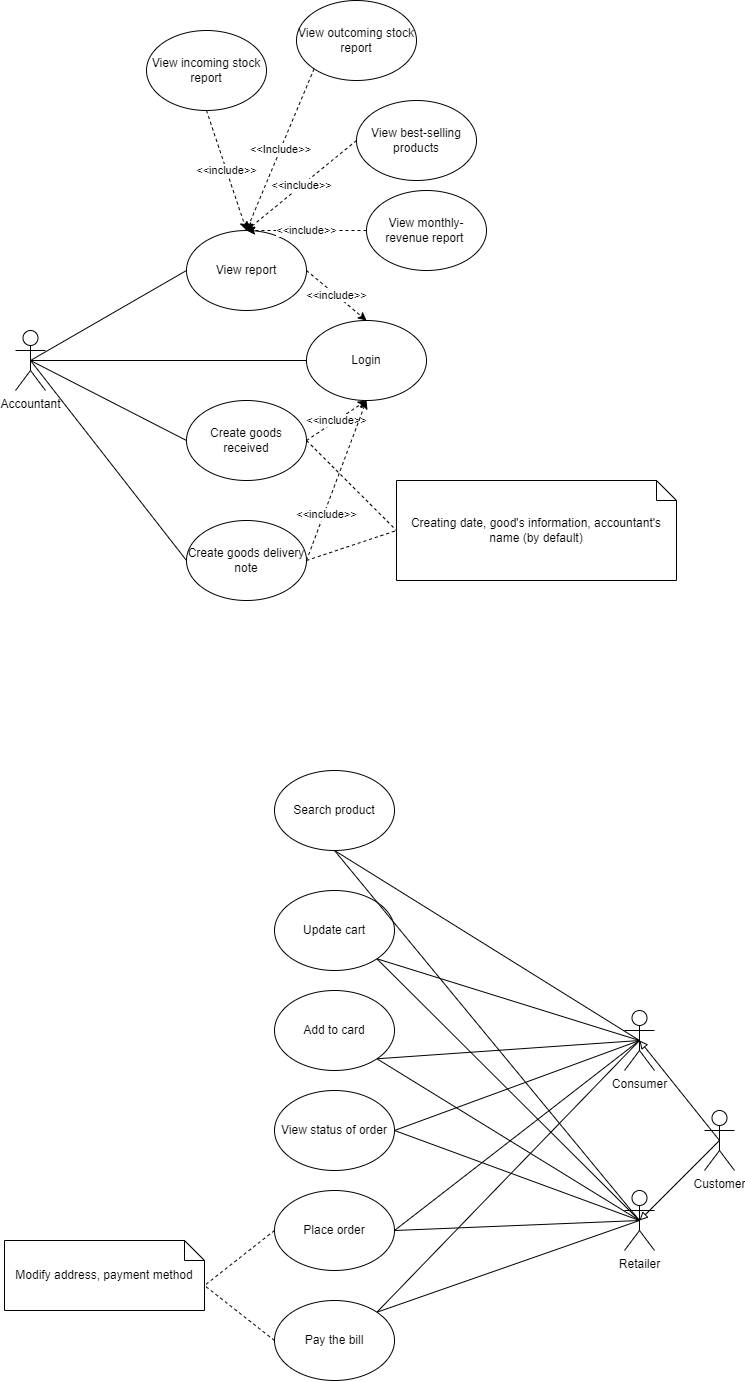

The diagram above was exported from draw.io. Its source (the exported page's mxGraphModel, read from the mxfile embedded in the PNG):
<mxGraphModel dx="1100" dy="1812" grid="1" gridSize="10" guides="1" tooltips="1" connect="1" arrows="1" fold="1" page="1" pageScale="1" pageWidth="827" pageHeight="1169" math="0" shadow="0">
  <root>
    <mxCell id="0" />
    <mxCell id="1" parent="0" />
    <mxCell id="moHxFJse2ORtcdzaU0eU-1" value="Accountant" style="shape=umlActor;verticalLabelPosition=bottom;verticalAlign=top;html=1;outlineConnect=0;" parent="1" vertex="1">
      <mxGeometry x="60" y="-20" width="30" height="60" as="geometry" />
    </mxCell>
    <mxCell id="moHxFJse2ORtcdzaU0eU-2" value="Login" style="ellipse;whiteSpace=wrap;html=1;" parent="1" vertex="1">
      <mxGeometry x="351" y="-30" width="120" height="80" as="geometry" />
    </mxCell>
    <mxCell id="moHxFJse2ORtcdzaU0eU-3" value="View report" style="ellipse;whiteSpace=wrap;html=1;" parent="1" vertex="1">
      <mxGeometry x="231" y="-120" width="120" height="80" as="geometry" />
    </mxCell>
    <mxCell id="moHxFJse2ORtcdzaU0eU-4" value="Create goods received" style="ellipse;whiteSpace=wrap;html=1;" parent="1" vertex="1">
      <mxGeometry x="231" y="50" width="120" height="80" as="geometry" />
    </mxCell>
    <mxCell id="moHxFJse2ORtcdzaU0eU-5" value="Create goods delivery note" style="ellipse;whiteSpace=wrap;html=1;" parent="1" vertex="1">
      <mxGeometry x="231" y="170" width="120" height="80" as="geometry" />
    </mxCell>
    <mxCell id="moHxFJse2ORtcdzaU0eU-6" value="" style="endArrow=none;html=1;rounded=0;exitX=0.5;exitY=0.5;exitDx=0;exitDy=0;exitPerimeter=0;entryX=0;entryY=0.5;entryDx=0;entryDy=0;endFill=0;" parent="1" source="moHxFJse2ORtcdzaU0eU-1" target="moHxFJse2ORtcdzaU0eU-2" edge="1">
      <mxGeometry width="50" height="50" relative="1" as="geometry">
        <mxPoint x="501" y="-80" as="sourcePoint" />
        <mxPoint x="551" y="-130" as="targetPoint" />
      </mxGeometry>
    </mxCell>
    <mxCell id="moHxFJse2ORtcdzaU0eU-7" value="" style="endArrow=none;html=1;rounded=0;exitX=0.5;exitY=0.5;exitDx=0;exitDy=0;exitPerimeter=0;entryX=0;entryY=0.5;entryDx=0;entryDy=0;endFill=0;" parent="1" source="moHxFJse2ORtcdzaU0eU-1" target="moHxFJse2ORtcdzaU0eU-3" edge="1">
      <mxGeometry width="50" height="50" relative="1" as="geometry">
        <mxPoint x="501" y="-80" as="sourcePoint" />
        <mxPoint x="551" y="-130" as="targetPoint" />
      </mxGeometry>
    </mxCell>
    <mxCell id="moHxFJse2ORtcdzaU0eU-8" value="" style="endArrow=none;html=1;rounded=0;exitX=0.5;exitY=0.5;exitDx=0;exitDy=0;exitPerimeter=0;entryX=0;entryY=0.5;entryDx=0;entryDy=0;endFill=0;" parent="1" source="moHxFJse2ORtcdzaU0eU-1" target="moHxFJse2ORtcdzaU0eU-4" edge="1">
      <mxGeometry width="50" height="50" relative="1" as="geometry">
        <mxPoint x="501" y="-80" as="sourcePoint" />
        <mxPoint x="551" y="-130" as="targetPoint" />
      </mxGeometry>
    </mxCell>
    <mxCell id="moHxFJse2ORtcdzaU0eU-9" value="" style="endArrow=none;html=1;rounded=0;exitX=0.5;exitY=0.5;exitDx=0;exitDy=0;exitPerimeter=0;entryX=0;entryY=0.5;entryDx=0;entryDy=0;endFill=0;" parent="1" source="moHxFJse2ORtcdzaU0eU-1" target="moHxFJse2ORtcdzaU0eU-5" edge="1">
      <mxGeometry width="50" height="50" relative="1" as="geometry">
        <mxPoint x="501" y="-80" as="sourcePoint" />
        <mxPoint x="551" y="-130" as="targetPoint" />
      </mxGeometry>
    </mxCell>
    <mxCell id="m1RHLRCM7rhA6VXPZaCU-1" value="&amp;lt;&amp;lt;include&amp;gt;&amp;gt;" style="endArrow=classic;html=1;rounded=0;entryX=0.5;entryY=0;entryDx=0;entryDy=0;exitX=0.5;exitY=1;exitDx=0;exitDy=0;dashed=1;" parent="1" source="m1RHLRCM7rhA6VXPZaCU-2" target="moHxFJse2ORtcdzaU0eU-3" edge="1">
      <mxGeometry width="50" height="50" relative="1" as="geometry">
        <mxPoint x="471" y="-450" as="sourcePoint" />
        <mxPoint x="601" y="-230" as="targetPoint" />
      </mxGeometry>
    </mxCell>
    <mxCell id="m1RHLRCM7rhA6VXPZaCU-2" value="View incoming stock report" style="ellipse;whiteSpace=wrap;html=1;" parent="1" vertex="1">
      <mxGeometry x="191" y="-320" width="120" height="80" as="geometry" />
    </mxCell>
    <mxCell id="m1RHLRCM7rhA6VXPZaCU-3" value="View outcoming stock report" style="ellipse;whiteSpace=wrap;html=1;" parent="1" vertex="1">
      <mxGeometry x="341" y="-350" width="120" height="80" as="geometry" />
    </mxCell>
    <mxCell id="m1RHLRCM7rhA6VXPZaCU-4" value="&amp;lt;&amp;lt;Include&amp;gt;&amp;gt;" style="endArrow=classic;html=1;rounded=0;entryX=0.5;entryY=0;entryDx=0;entryDy=0;exitX=0;exitY=1;exitDx=0;exitDy=0;dashed=1;" parent="1" source="m1RHLRCM7rhA6VXPZaCU-3" target="moHxFJse2ORtcdzaU0eU-3" edge="1">
      <mxGeometry width="50" height="50" relative="1" as="geometry">
        <mxPoint x="611" y="-190" as="sourcePoint" />
        <mxPoint x="661" y="-240" as="targetPoint" />
      </mxGeometry>
    </mxCell>
    <mxCell id="m1RHLRCM7rhA6VXPZaCU-5" value="View best-selling products" style="ellipse;whiteSpace=wrap;html=1;" parent="1" vertex="1">
      <mxGeometry x="401" y="-250" width="120" height="80" as="geometry" />
    </mxCell>
    <mxCell id="m1RHLRCM7rhA6VXPZaCU-7" value="&amp;lt;&amp;lt;include&amp;gt;&amp;gt;" style="endArrow=classic;html=1;rounded=0;entryX=0.5;entryY=0;entryDx=0;entryDy=0;exitX=0;exitY=0.5;exitDx=0;exitDy=0;dashed=1;" parent="1" source="m1RHLRCM7rhA6VXPZaCU-5" target="moHxFJse2ORtcdzaU0eU-3" edge="1">
      <mxGeometry width="50" height="50" relative="1" as="geometry">
        <mxPoint x="561" y="-140" as="sourcePoint" />
        <mxPoint x="611" y="-190" as="targetPoint" />
      </mxGeometry>
    </mxCell>
    <mxCell id="m1RHLRCM7rhA6VXPZaCU-9" value="View monthly-revenue report&amp;nbsp;" style="ellipse;whiteSpace=wrap;html=1;" parent="1" vertex="1">
      <mxGeometry x="411" y="-160" width="120" height="80" as="geometry" />
    </mxCell>
    <mxCell id="m1RHLRCM7rhA6VXPZaCU-10" value="&amp;lt;&amp;lt;include&amp;gt;&amp;gt;" style="endArrow=classic;html=1;rounded=0;entryX=0.5;entryY=0;entryDx=0;entryDy=0;exitX=0;exitY=0.5;exitDx=0;exitDy=0;dashed=1;" parent="1" source="m1RHLRCM7rhA6VXPZaCU-9" target="moHxFJse2ORtcdzaU0eU-3" edge="1">
      <mxGeometry width="50" height="50" relative="1" as="geometry">
        <mxPoint x="561" y="-140" as="sourcePoint" />
        <mxPoint x="611" y="-190" as="targetPoint" />
      </mxGeometry>
    </mxCell>
    <mxCell id="m1RHLRCM7rhA6VXPZaCU-11" value="&amp;lt;&amp;lt;include&amp;gt;&amp;gt;" style="endArrow=classic;html=1;rounded=0;exitX=1;exitY=0.5;exitDx=0;exitDy=0;entryX=0.5;entryY=0;entryDx=0;entryDy=0;dashed=1;" parent="1" source="moHxFJse2ORtcdzaU0eU-3" target="moHxFJse2ORtcdzaU0eU-2" edge="1">
      <mxGeometry width="50" height="50" relative="1" as="geometry">
        <mxPoint x="561" y="-140" as="sourcePoint" />
        <mxPoint x="611" y="-190" as="targetPoint" />
      </mxGeometry>
    </mxCell>
    <mxCell id="m1RHLRCM7rhA6VXPZaCU-12" value="&amp;lt;&amp;lt;include&amp;gt;&amp;gt;" style="endArrow=classic;html=1;rounded=0;entryX=0.5;entryY=1;entryDx=0;entryDy=0;exitX=1;exitY=0.5;exitDx=0;exitDy=0;dashed=1;" parent="1" source="moHxFJse2ORtcdzaU0eU-4" target="moHxFJse2ORtcdzaU0eU-2" edge="1">
      <mxGeometry width="50" height="50" relative="1" as="geometry">
        <mxPoint x="571" y="-60" as="sourcePoint" />
        <mxPoint x="621" y="-110" as="targetPoint" />
      </mxGeometry>
    </mxCell>
    <mxCell id="m1RHLRCM7rhA6VXPZaCU-13" value="&amp;lt;&amp;lt;include&amp;gt;&amp;gt;" style="endArrow=classic;html=1;rounded=0;entryX=0.5;entryY=1;entryDx=0;entryDy=0;exitX=1;exitY=0.5;exitDx=0;exitDy=0;dashed=1;" parent="1" source="moHxFJse2ORtcdzaU0eU-5" target="moHxFJse2ORtcdzaU0eU-2" edge="1">
      <mxGeometry x="-0.4031" y="-2" width="50" height="50" relative="1" as="geometry">
        <mxPoint x="571" y="-60" as="sourcePoint" />
        <mxPoint x="621" y="-110" as="targetPoint" />
        <mxPoint y="1" as="offset" />
      </mxGeometry>
    </mxCell>
    <mxCell id="m1RHLRCM7rhA6VXPZaCU-14" value="Retailer" style="shape=umlActor;verticalLabelPosition=bottom;verticalAlign=top;html=1;outlineConnect=0;" parent="1" vertex="1">
      <mxGeometry x="669" y="840" width="30" height="60" as="geometry" />
    </mxCell>
    <mxCell id="m1RHLRCM7rhA6VXPZaCU-15" value="Consumer" style="shape=umlActor;verticalLabelPosition=bottom;verticalAlign=top;html=1;outlineConnect=0;" parent="1" vertex="1">
      <mxGeometry x="669" y="660" width="30" height="60" as="geometry" />
    </mxCell>
    <mxCell id="m1RHLRCM7rhA6VXPZaCU-16" value="" style="endArrow=none;html=1;rounded=0;entryX=1;entryY=1;entryDx=0;entryDy=0;exitX=0.5;exitY=0.5;exitDx=0;exitDy=0;exitPerimeter=0;endFill=0;" parent="1" source="m1RHLRCM7rhA6VXPZaCU-15" target="m1RHLRCM7rhA6VXPZaCU-17" edge="1">
      <mxGeometry width="50" height="50" relative="1" as="geometry">
        <mxPoint x="735" y="450" as="sourcePoint" />
        <mxPoint x="535" y="500" as="targetPoint" />
      </mxGeometry>
    </mxCell>
    <mxCell id="m1RHLRCM7rhA6VXPZaCU-17" value="Add to card" style="ellipse;whiteSpace=wrap;html=1;" parent="1" vertex="1">
      <mxGeometry x="319" y="640" width="120" height="80" as="geometry" />
    </mxCell>
    <mxCell id="m1RHLRCM7rhA6VXPZaCU-18" value="Search product" style="ellipse;whiteSpace=wrap;html=1;" parent="1" vertex="1">
      <mxGeometry x="319" y="420" width="120" height="80" as="geometry" />
    </mxCell>
    <mxCell id="m1RHLRCM7rhA6VXPZaCU-19" value="Place order" style="ellipse;whiteSpace=wrap;html=1;" parent="1" vertex="1">
      <mxGeometry x="319" y="840" width="120" height="80" as="geometry" />
    </mxCell>
    <mxCell id="m1RHLRCM7rhA6VXPZaCU-20" value="Update cart" style="ellipse;whiteSpace=wrap;html=1;" parent="1" vertex="1">
      <mxGeometry x="319" y="540" width="120" height="80" as="geometry" />
    </mxCell>
    <mxCell id="m1RHLRCM7rhA6VXPZaCU-22" value="" style="endArrow=none;html=1;rounded=0;entryX=1;entryY=0;entryDx=0;entryDy=0;exitX=0.5;exitY=0.5;exitDx=0;exitDy=0;exitPerimeter=0;endFill=0;" parent="1" source="m1RHLRCM7rhA6VXPZaCU-15" target="m1RHLRCM7rhA6VXPZaCU-21" edge="1">
      <mxGeometry width="50" height="50" relative="1" as="geometry">
        <mxPoint x="700" y="500" as="sourcePoint" />
        <mxPoint x="587.4264068711927" y="408.2842712474618" as="targetPoint" />
      </mxGeometry>
    </mxCell>
    <mxCell id="m1RHLRCM7rhA6VXPZaCU-23" value="" style="endArrow=none;html=1;rounded=0;entryX=1;entryY=1;entryDx=0;entryDy=0;exitX=0.5;exitY=0.5;exitDx=0;exitDy=0;exitPerimeter=0;endFill=0;" parent="1" source="m1RHLRCM7rhA6VXPZaCU-15" target="m1RHLRCM7rhA6VXPZaCU-20" edge="1">
      <mxGeometry width="50" height="50" relative="1" as="geometry">
        <mxPoint x="710" y="510" as="sourcePoint" />
        <mxPoint x="525" y="320" as="targetPoint" />
      </mxGeometry>
    </mxCell>
    <mxCell id="m1RHLRCM7rhA6VXPZaCU-24" value="" style="endArrow=none;html=1;rounded=0;entryX=1;entryY=0.5;entryDx=0;entryDy=0;exitX=0.5;exitY=0.5;exitDx=0;exitDy=0;exitPerimeter=0;endFill=0;" parent="1" source="m1RHLRCM7rhA6VXPZaCU-15" target="m1RHLRCM7rhA6VXPZaCU-19" edge="1">
      <mxGeometry width="50" height="50" relative="1" as="geometry">
        <mxPoint x="720" y="520" as="sourcePoint" />
        <mxPoint x="607.4264068711927" y="428.2842712474618" as="targetPoint" />
      </mxGeometry>
    </mxCell>
    <mxCell id="m1RHLRCM7rhA6VXPZaCU-25" value="" style="endArrow=none;html=1;rounded=0;entryX=0.5;entryY=1;entryDx=0;entryDy=0;exitX=0.5;exitY=0.5;exitDx=0;exitDy=0;exitPerimeter=0;endFill=0;" parent="1" source="m1RHLRCM7rhA6VXPZaCU-15" target="m1RHLRCM7rhA6VXPZaCU-18" edge="1">
      <mxGeometry width="50" height="50" relative="1" as="geometry">
        <mxPoint x="730" y="530" as="sourcePoint" />
        <mxPoint x="675" y="310" as="targetPoint" />
      </mxGeometry>
    </mxCell>
    <mxCell id="m1RHLRCM7rhA6VXPZaCU-28" value="View status of order" style="ellipse;whiteSpace=wrap;html=1;" parent="1" vertex="1">
      <mxGeometry x="319" y="740" width="120" height="80" as="geometry" />
    </mxCell>
    <mxCell id="m1RHLRCM7rhA6VXPZaCU-29" value="" style="endArrow=none;html=1;rounded=0;exitX=0.5;exitY=0.5;exitDx=0;exitDy=0;exitPerimeter=0;entryX=1;entryY=0.5;entryDx=0;entryDy=0;endFill=0;" parent="1" source="m1RHLRCM7rhA6VXPZaCU-15" target="m1RHLRCM7rhA6VXPZaCU-28" edge="1">
      <mxGeometry width="50" height="50" relative="1" as="geometry">
        <mxPoint x="409" y="560" as="sourcePoint" />
        <mxPoint x="459" y="510" as="targetPoint" />
      </mxGeometry>
    </mxCell>
    <mxCell id="m1RHLRCM7rhA6VXPZaCU-30" value="Customer" style="shape=umlActor;verticalLabelPosition=bottom;verticalAlign=top;html=1;outlineConnect=0;" parent="1" vertex="1">
      <mxGeometry x="749" y="760" width="30" height="60" as="geometry" />
    </mxCell>
    <mxCell id="m1RHLRCM7rhA6VXPZaCU-31" value="" style="endArrow=none;html=1;rounded=0;entryX=1;entryY=0.5;entryDx=0;entryDy=0;exitX=0.5;exitY=0.5;exitDx=0;exitDy=0;exitPerimeter=0;endFill=0;" parent="1" source="m1RHLRCM7rhA6VXPZaCU-14" target="m1RHLRCM7rhA6VXPZaCU-19" edge="1">
      <mxGeometry width="50" height="50" relative="1" as="geometry">
        <mxPoint x="509" y="750" as="sourcePoint" />
        <mxPoint x="559" y="700" as="targetPoint" />
      </mxGeometry>
    </mxCell>
    <mxCell id="m1RHLRCM7rhA6VXPZaCU-32" value="" style="endArrow=none;html=1;rounded=0;entryX=0.5;entryY=1;entryDx=0;entryDy=0;exitX=0.5;exitY=0.5;exitDx=0;exitDy=0;exitPerimeter=0;endFill=0;" parent="1" source="m1RHLRCM7rhA6VXPZaCU-14" target="m1RHLRCM7rhA6VXPZaCU-18" edge="1">
      <mxGeometry width="50" height="50" relative="1" as="geometry">
        <mxPoint x="689" y="820" as="sourcePoint" />
        <mxPoint x="399" y="1010" as="targetPoint" />
      </mxGeometry>
    </mxCell>
    <mxCell id="m1RHLRCM7rhA6VXPZaCU-33" value="" style="endArrow=none;html=1;rounded=0;entryX=1;entryY=1;entryDx=0;entryDy=0;exitX=0.5;exitY=0.5;exitDx=0;exitDy=0;exitPerimeter=0;endFill=0;" parent="1" source="m1RHLRCM7rhA6VXPZaCU-14" target="m1RHLRCM7rhA6VXPZaCU-20" edge="1">
      <mxGeometry width="50" height="50" relative="1" as="geometry">
        <mxPoint x="649" y="800" as="sourcePoint" />
        <mxPoint x="409" y="1020" as="targetPoint" />
      </mxGeometry>
    </mxCell>
    <mxCell id="m1RHLRCM7rhA6VXPZaCU-34" value="" style="endArrow=none;html=1;rounded=0;entryX=1;entryY=1;entryDx=0;entryDy=0;exitX=0.5;exitY=0.5;exitDx=0;exitDy=0;exitPerimeter=0;endFill=0;" parent="1" source="m1RHLRCM7rhA6VXPZaCU-14" target="m1RHLRCM7rhA6VXPZaCU-17" edge="1">
      <mxGeometry width="50" height="50" relative="1" as="geometry">
        <mxPoint x="629" y="820" as="sourcePoint" />
        <mxPoint x="419" y="1030" as="targetPoint" />
      </mxGeometry>
    </mxCell>
    <mxCell id="m1RHLRCM7rhA6VXPZaCU-35" value="" style="endArrow=none;html=1;rounded=0;entryX=1;entryY=0.5;entryDx=0;entryDy=0;exitX=0.5;exitY=0.5;exitDx=0;exitDy=0;exitPerimeter=0;endFill=0;" parent="1" source="m1RHLRCM7rhA6VXPZaCU-14" target="m1RHLRCM7rhA6VXPZaCU-28" edge="1">
      <mxGeometry width="50" height="50" relative="1" as="geometry">
        <mxPoint x="599" y="850" as="sourcePoint" />
        <mxPoint x="429" y="1040" as="targetPoint" />
      </mxGeometry>
    </mxCell>
    <mxCell id="m1RHLRCM7rhA6VXPZaCU-36" value="" style="endArrow=none;html=1;rounded=0;entryX=1;entryY=0;entryDx=0;entryDy=0;exitX=0.5;exitY=0.5;exitDx=0;exitDy=0;exitPerimeter=0;endFill=0;" parent="1" source="m1RHLRCM7rhA6VXPZaCU-14" target="m1RHLRCM7rhA6VXPZaCU-21" edge="1">
      <mxGeometry width="50" height="50" relative="1" as="geometry">
        <mxPoint x="704" y="960" as="sourcePoint" />
        <mxPoint x="439" y="1050" as="targetPoint" />
      </mxGeometry>
    </mxCell>
    <mxCell id="m1RHLRCM7rhA6VXPZaCU-40" value="" style="endArrow=block;html=1;rounded=0;exitX=0.5;exitY=0.5;exitDx=0;exitDy=0;exitPerimeter=0;entryX=0.5;entryY=0.5;entryDx=0;entryDy=0;entryPerimeter=0;endFill=0;" parent="1" source="m1RHLRCM7rhA6VXPZaCU-30" target="m1RHLRCM7rhA6VXPZaCU-15" edge="1">
      <mxGeometry width="50" height="50" relative="1" as="geometry">
        <mxPoint x="309" y="770" as="sourcePoint" />
        <mxPoint x="359" y="720" as="targetPoint" />
      </mxGeometry>
    </mxCell>
    <mxCell id="m1RHLRCM7rhA6VXPZaCU-41" value="" style="endArrow=block;html=1;rounded=0;entryX=0.5;entryY=0.5;entryDx=0;entryDy=0;entryPerimeter=0;exitX=0.5;exitY=0.5;exitDx=0;exitDy=0;exitPerimeter=0;endFill=0;" parent="1" source="m1RHLRCM7rhA6VXPZaCU-30" target="m1RHLRCM7rhA6VXPZaCU-14" edge="1">
      <mxGeometry width="50" height="50" relative="1" as="geometry">
        <mxPoint x="309" y="770" as="sourcePoint" />
        <mxPoint x="359" y="720" as="targetPoint" />
      </mxGeometry>
    </mxCell>
    <mxCell id="m1RHLRCM7rhA6VXPZaCU-44" value="Creating date, good's information, accountant's name (by default)" style="shape=note;size=20;whiteSpace=wrap;html=1;" parent="1" vertex="1">
      <mxGeometry x="441" y="130" width="280" height="100" as="geometry" />
    </mxCell>
    <mxCell id="m1RHLRCM7rhA6VXPZaCU-45" value="Modify address, payment method" style="shape=note;size=20;whiteSpace=wrap;html=1;" parent="1" vertex="1">
      <mxGeometry x="49" y="890" width="200" height="70" as="geometry" />
    </mxCell>
    <mxCell id="m1RHLRCM7rhA6VXPZaCU-46" value="" style="endArrow=none;html=1;rounded=0;entryX=0;entryY=0;entryDx=200;entryDy=45;entryPerimeter=0;exitX=0;exitY=0.5;exitDx=0;exitDy=0;dashed=1;startArrow=none;" parent="1" source="m1RHLRCM7rhA6VXPZaCU-21" target="m1RHLRCM7rhA6VXPZaCU-45" edge="1">
      <mxGeometry relative="1" as="geometry">
        <mxPoint x="539" y="890" as="sourcePoint" />
        <mxPoint x="699" y="890" as="targetPoint" />
      </mxGeometry>
    </mxCell>
    <mxCell id="m1RHLRCM7rhA6VXPZaCU-47" value="" style="endArrow=none;html=1;rounded=0;entryX=0;entryY=0;entryDx=200;entryDy=45;entryPerimeter=0;exitX=0;exitY=0.5;exitDx=0;exitDy=0;dashed=1;" parent="1" source="m1RHLRCM7rhA6VXPZaCU-19" target="m1RHLRCM7rhA6VXPZaCU-45" edge="1">
      <mxGeometry relative="1" as="geometry">
        <mxPoint x="539" y="890" as="sourcePoint" />
        <mxPoint x="699" y="890" as="targetPoint" />
      </mxGeometry>
    </mxCell>
    <mxCell id="m1RHLRCM7rhA6VXPZaCU-21" value="Pay the bill" style="ellipse;whiteSpace=wrap;html=1;" parent="1" vertex="1">
      <mxGeometry x="319" y="950" width="120" height="80" as="geometry" />
    </mxCell>
    <mxCell id="m1RHLRCM7rhA6VXPZaCU-49" value="" style="endArrow=none;html=1;rounded=0;dashed=1;exitX=1;exitY=0.5;exitDx=0;exitDy=0;entryX=0;entryY=0.5;entryDx=0;entryDy=0;entryPerimeter=0;" parent="1" source="moHxFJse2ORtcdzaU0eU-4" target="m1RHLRCM7rhA6VXPZaCU-44" edge="1">
      <mxGeometry relative="1" as="geometry">
        <mxPoint x="221" y="10" as="sourcePoint" />
        <mxPoint x="381" y="10" as="targetPoint" />
      </mxGeometry>
    </mxCell>
    <mxCell id="m1RHLRCM7rhA6VXPZaCU-50" value="" style="endArrow=none;html=1;rounded=0;dashed=1;exitX=1;exitY=0.5;exitDx=0;exitDy=0;entryX=0;entryY=0.5;entryDx=0;entryDy=0;entryPerimeter=0;" parent="1" source="moHxFJse2ORtcdzaU0eU-5" target="m1RHLRCM7rhA6VXPZaCU-44" edge="1">
      <mxGeometry relative="1" as="geometry">
        <mxPoint x="221" y="10" as="sourcePoint" />
        <mxPoint x="381" y="10" as="targetPoint" />
      </mxGeometry>
    </mxCell>
  </root>
</mxGraphModel>